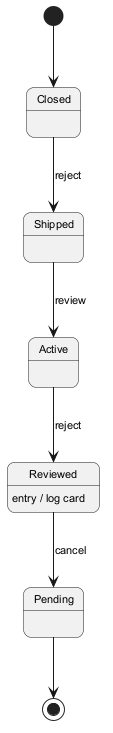

The diagram above was rendered by PlantUML. Its source (embedded in the PNG):
@startuml
skinparam backgroundColor #FFFFFF
skinparam roundCorner 15
skinparam defaultFontSize 11
[*] --> Closed
Closed --> Shipped : reject
Shipped --> Active : review
Active --> Reviewed : reject
Reviewed --> Pending : cancel
Reviewed : entry / log card
Pending --> [*]
@enduml